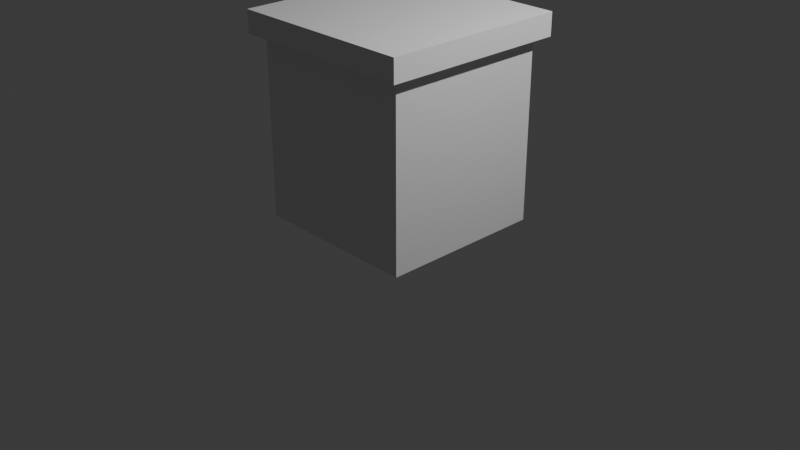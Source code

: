 # Source: displayTable2.blend  (saved by Blender 4.4.30; exported with 4.5.12 LTS)
import bpy
from mathutils import Matrix  # noqa: F401  (used for matrix-valued properties, if any)

bpy.ops.wm.read_factory_settings(use_empty=True)
scene = bpy.context.scene
scene.name = 'Scene'

# ---- collections
col_collection = bpy.data.collections.new('Collection'); scene.collection.children.link(col_collection)

# ---- materials (node trees are filled in below, after node groups)
mat_material = bpy.data.materials.new('Material')
mat_material.alpha_threshold = 0.0
mat_material.roughness = 0.5
mat_material.line_color = (0.0, 0.0, 0.0, 1.0)

# ---- material node trees
mat_material.use_nodes = True; mat_material.node_tree.nodes.clear()
_N = mat_material.node_tree.nodes; _L = mat_material.node_tree.links
n0 = _N.new('ShaderNodeOutputMaterial'); n0.name = 'Material Output'; n0.location = (300, 300)
n1 = _N.new('ShaderNodeBsdfPrincipled'); n1.name = 'Principled BSDF'; n1.location = (10, 300)
n1.inputs[3].default_value = 1.45
_L.new(n1.outputs[0], n0.inputs[0])
n0.is_active_output = True

# ---- world
world_world = bpy.data.worlds.new('World'); scene.world = world_world
world_world.use_nodes = True; world_world.node_tree.nodes.clear()
_N = world_world.node_tree.nodes; _L = world_world.node_tree.links
n0 = _N.new('ShaderNodeOutputWorld'); n0.name = 'World Output'; n0.location = (300, 300)
n1 = _N.new('ShaderNodeBackground'); n1.name = 'Background'; n1.location = (10, 300)
n1.inputs[0].default_value = (0.05088, 0.05088, 0.05088, 1.0)
_L.new(n1.outputs[0], n0.inputs[0])
n0.is_active_output = True
world_world.color = (0.05088, 0.05088, 0.05088)
world_world.sun_shadow_jitter_overblur = 0.0

# ---- cameras
cam_camera = bpy.data.cameras.new('Camera')
cam_camera.clip_end = 100.0
cam_camera.ortho_scale = 7.314

# ---- lights
light_light = bpy.data.lights.new('Light', 'POINT')
light_light.energy = 1000.0
light_light.shadow_soft_size = 0.1

# ---- meshes
me_cube = bpy.data.meshes.new('Cube')
me_cube.from_pydata([(1.0, 1.0, 1.0), (1.0, 1.0, -1.0), (1.0, -1.0, 1.0), (1.0, -1.0, -1.0), (-1.0, 1.0, 1.0), (-1.0, 1.0, -1.0), (-1.0, -1.0, 1.0), (-1.0, -1.0, -1.0)], [], [(0, 4, 6, 2), (3, 2, 6, 7), (7, 6, 4, 5), (5, 1, 3, 7), (1, 0, 2, 3), (5, 4, 0, 1)])
_uv = me_cube.uv_layers.new(name='UVMap')
_uv.uv.foreach_set('vector', [0.625, 0.5, 0.875, 0.5, 0.875, 0.75, 0.625, 0.75, 0.375, 0.75, 0.625, 0.75, 0.625, 1.0, 0.375, 1.0, 0.375, 0.0, 0.625, 0.0, 0.625, 0.25, 0.375, 0.25, 0.125, 0.5, 0.375, 0.5, 0.375, 0.75, 0.125, 0.75, 0.375, 0.5, 0.625, 0.5, 0.625, 0.75, 0.375, 0.75, 0.375, 0.25, 0.625, 0.25, 0.625, 0.5, 0.375, 0.5])
me_cube.materials.append(mat_material)
me_cube.use_mirror_vertex_groups = False
me_cube.update()
me_cube_001 = bpy.data.meshes.new('Cube.001')
me_cube_001.from_pydata([(-1.0, -1.0, -1.0), (-1.0, -1.0, 1.0), (-1.0, 1.0, -1.0), (-1.0, 1.0, 1.0), (1.0, -1.0, -1.0), (1.0, -1.0, 1.0), (1.0, 1.0, -1.0), (1.0, 1.0, 1.0)], [], [(0, 1, 3, 2), (2, 3, 7, 6), (6, 7, 5, 4), (4, 5, 1, 0), (2, 6, 4, 0), (7, 3, 1, 5)])
_uv = me_cube_001.uv_layers.new(name='UVMap')
_uv.uv.foreach_set('vector', [0.375, 0.0, 0.625, 0.0, 0.625, 0.25, 0.375, 0.25, 0.375, 0.25, 0.625, 0.25, 0.625, 0.5, 0.375, 0.5, 0.375, 0.5, 0.625, 0.5, 0.625, 0.75, 0.375, 0.75, 0.375, 0.75, 0.625, 0.75, 0.625, 1.0, 0.375, 1.0, 0.125, 0.5, 0.375, 0.5, 0.375, 0.75, 0.125, 0.75, 0.625, 0.5, 0.875, 0.5, 0.875, 0.75, 0.625, 0.75])
me_cube_001.update()

# ---- objects
ob_cube = bpy.data.objects.new('Cube', me_cube)
ob_light = bpy.data.objects.new('Light', light_light)
ob_camera = bpy.data.objects.new('Camera', cam_camera)
ob_cube_001 = bpy.data.objects.new('Cube.001', me_cube_001)

# ---- transforms, parenting, visibility, modifiers, constraints
ob_cube.location = (0.0, 0.0, 1.014)
ob_cube.scale = (0.8918, 0.8764, 1.0)
ob_cube.lock_rotations_4d = False
ob_cube.empty_display_type = 'ARROWS'
ob_cube.lineart.crease_threshold = 0.0
ob_light.location = (4.076, 1.005, 5.904)
ob_light.rotation_euler = (0.6503, 0.05522, 1.866)
ob_light.lock_rotations_4d = False
ob_light.empty_display_type = 'ARROWS'
ob_light.color = (0.0, 0.0, 0.0, 0.0)
ob_light.lineart.crease_threshold = 0.0
ob_camera.location = (7.359, -6.926, 4.958)
ob_camera.rotation_euler = (1.109, 0.0, 0.8149)
ob_camera.lock_rotations_4d = False
ob_camera.empty_display_type = 'ARROWS'
ob_camera.color = (0.0, 0.0, 0.0, 0.0)
ob_camera.display_type = 'WIRE'
ob_camera.lineart.crease_threshold = 0.0
ob_cube_001.location = (0.0, 0.0, 2.034)
ob_cube_001.scale = (1.0, 1.0, 0.1192)

# ---- collection membership
col_collection.objects.link(ob_cube)
col_collection.objects.link(ob_light)
col_collection.objects.link(ob_camera)
col_collection.objects.link(ob_cube_001)

# ---- scene / render settings (as saved in the file)
scene.camera = ob_camera
scene.frame_start = 1; scene.frame_end = 250; scene.frame_set(1)
scene.render.engine = 'BLENDER_EEVEE_NEXT'
bpy.context.view_layer.update()

